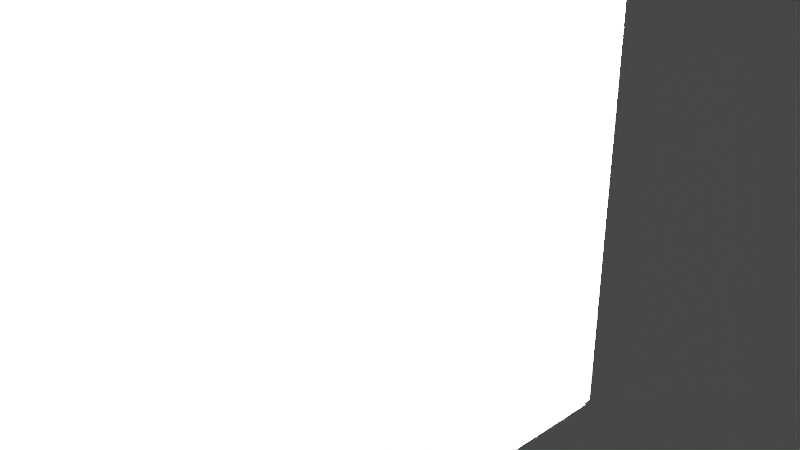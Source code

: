 # Source: Reindeertrophy.blend  (saved by Blender 2.91.10; exported with 4.5.12 LTS)
import bpy
from mathutils import Matrix  # noqa: F401  (used for matrix-valued properties, if any)

bpy.ops.wm.read_factory_settings(use_empty=True)
scene = bpy.context.scene
scene.name = 'Scene'

# ---- collections
col_collection = bpy.data.collections.new('Collection'); scene.collection.children.link(col_collection)

# ---- world
world_world = bpy.data.worlds.new('World'); scene.world = world_world
world_world.use_nodes = True; world_world.node_tree.nodes.clear()
_N = world_world.node_tree.nodes; _L = world_world.node_tree.links
n0 = _N.new('ShaderNodeOutputWorld'); n0.name = 'World Output'; n0.location = (300, 300)
n1 = _N.new('ShaderNodeBackground'); n1.name = 'Background'; n1.location = (10, 300)
n1.inputs[0].default_value = (0.05088, 0.05088, 0.05088, 1.0)
_L.new(n1.outputs[0], n0.inputs[0])
n0.is_active_output = True
world_world.color = (0.05088, 0.05088, 0.05088)
world_world.use_sun_shadow = False
world_world.sun_shadow_jitter_overblur = 0.0

# ---- cameras
cam_camera_001 = bpy.data.cameras.new('Camera.001')
cam_camera_001.clip_end = 100.0
cam_camera_001.ortho_scale = 7.314
cam_camera = bpy.data.cameras.new('Camera')
cam_camera.clip_end = 100.0
cam_camera.ortho_scale = 7.314

# ---- lights
light_light_001 = bpy.data.lights.new('Light.001', 'POINT')
light_light_001.transmission_factor = 0.0
light_light_001.energy = 1000.0
light_light_001.shadow_soft_size = 0.1
light_light_001.shadow_maximum_resolution = 0.006
light_light_001.use_absolute_resolution = True
light_light = bpy.data.lights.new('Light', 'POINT')
light_light.transmission_factor = 0.0
light_light.energy = 1000.0
light_light.shadow_soft_size = 0.1
light_light.shadow_maximum_resolution = 0.006
light_light.use_absolute_resolution = True

# ---- meshes
me_w_rfel_027 = bpy.data.meshes.new('Würfel.027')
me_w_rfel_027.from_pydata([(-9.0, -3.0, -5.0), (-9.0, -3.0, 5.0), (-9.0, 6.0, -5.0), (-9.0, 6.0, 5.0), (11.0, -3.0, -5.0), (11.0, -3.0, 5.0), (11.0, 6.0, -5.0), (11.0, 6.0, 5.0), (-123.2, -0.6061, -4.128), (-142.4, -0.6061, 0.7983), (-123.2, 3.708, -4.128), (-142.4, 3.708, 0.7983), (-38.0, -0.6061, -0.3869), (-57.24, -0.6061, 4.539), (-38.0, 3.708, -0.3869), (-57.24, 3.708, 4.539), (-9.0, -3.0, -5.0), (-9.0, -3.0, 5.0), (-9.0, 6.0, -5.0), (-9.0, 6.0, 5.0), (11.0, -3.0, -5.0), (11.0, -3.0, 5.0), (11.0, 6.0, -5.0), (11.0, 6.0, 5.0), (-76.08, 0.2568, -3.555), (-76.08, 0.2568, 3.555), (-76.08, 2.845, -3.555), (-76.08, 2.845, 3.555), (7.734, 0.2568, -3.555), (7.734, 0.2568, 3.555), (7.734, 2.845, -3.555), (7.734, 2.845, 3.555), (-67.69, -3.047, 3.923), (-67.69, -1.826, 5.179), (-67.69, -0.6061, 1.409), (-67.69, 0.6142, 2.666), (-59.31, -3.047, 3.923), (-59.31, -1.826, 5.179), (-59.31, -0.6061, 1.409), (-59.31, 0.6142, 2.666), (-67.69, 3.561, 1.366), (-67.69, 2.341, 2.623), (-67.69, 6.002, 3.88), (-67.69, 4.781, 5.136), (-59.31, 3.561, 1.366), (-59.31, 2.341, 2.623), (-59.31, 6.002, 3.88), (-59.31, 4.781, 5.136), (-73.86, -0.1291, 3.573), (-5.733, -5.157, 9.465), (-73.86, 0.5191, 4.159), (-5.733, -4.509, 10.05), (-61.53, 0.6426, 2.668), (6.597, -4.386, 8.561), (-61.53, 1.291, 3.255), (6.597, -3.737, 9.147), (-73.88, 2.348, 4.021), (-5.981, 7.14, 10.15), (-73.88, 3.02, 3.464), (-5.981, 7.812, 9.59), (-61.51, 1.617, 3.087), (6.385, 6.409, 9.213), (-61.51, 2.289, 2.529), (6.385, 7.081, 8.655), (-54.65, -3.796, 8.046), (-29.07, -5.214, 9.82), (-54.65, -3.13, 8.611), (-29.07, -4.548, 10.38), (-32.98, -2.122, 5.952), (-7.4, -3.54, 7.726), (-32.98, -1.456, 6.517), (-7.4, -2.874, 8.291), (-55.45, 5.649, 8.473), (-30.07, 7.014, 10.32), (-55.45, 6.335, 7.935), (-30.07, 7.7, 9.785), (-33.54, 4.067, 6.331), (-8.164, 5.432, 8.18), (-33.54, 4.754, 5.794), (-8.164, 6.119, 7.643), (-101.4, -1.729, 6.113), (-83.55, -2.673, 7.721), (-101.4, -0.9906, 6.573), (-83.55, -1.935, 8.181), (-71.84, -0.1455, 3.417), (-54.01, -1.09, 5.025), (-71.84, 0.5928, 3.877), (-54.01, -0.3516, 5.485), (-102.9, 3.766, 6.577), (-84.94, 4.664, 8.193), (-102.9, 4.515, 6.136), (-84.94, 5.413, 7.752), (-73.67, 2.233, 3.817), (-55.67, 3.131, 5.433), (-73.67, 2.982, 3.376), (-55.67, 3.88, 4.992), (-9.002, -2.949, 5.018), (-9.077, 5.948, 5.017), (-8.921, -2.951, -5.006), (-8.995, 5.946, -5.008), (11.0, -2.947, 5.02), (10.92, 5.949, 5.019), (11.08, -2.949, -5.004), (11.0, 5.948, -5.006), (-123.2, -0.6061, -4.128), (-142.4, -0.6061, 0.7983), (-123.2, 3.708, -4.128), (-142.4, 3.708, 0.7983), (-38.0, -0.6061, -0.3869), (-57.24, -0.6061, 4.539), (-38.0, 3.708, -0.3869), (-57.24, 3.708, 4.539), (-76.08, 0.2568, -3.555), (-76.08, 0.2568, 3.555), (-76.08, 2.845, -3.555), (-76.08, 2.845, 3.555), (7.734, 0.2568, -3.555), (7.734, 0.2568, 3.555), (7.734, 2.845, -3.555), (7.734, 2.845, 3.555), (-9.002, -2.949, 5.018), (-9.077, 5.948, 5.017), (-8.921, -2.951, -5.006), (-8.995, 5.946, -5.008), (11.0, -2.947, 5.02), (10.92, 5.949, 5.019), (11.08, -2.949, -5.004), (11.0, 5.948, -5.006), (-67.69, -3.047, 3.923), (-67.69, -1.826, 5.179), (-67.69, -0.6061, 1.409), (-67.69, 0.6142, 2.666), (-59.31, -3.047, 3.923), (-59.31, -1.826, 5.179), (-59.31, -0.6061, 1.409), (-59.31, 0.6142, 2.666), (-67.69, 3.561, 1.366), (-67.69, 2.341, 2.623), (-67.69, 6.002, 3.88), (-67.69, 4.781, 5.136), (-59.31, 3.561, 1.366), (-59.31, 2.341, 2.623), (-59.31, 6.002, 3.88), (-59.31, 4.781, 5.136), (-73.86, -0.1291, 3.573), (-5.733, -5.157, 9.465), (-73.86, 0.5191, 4.159), (-5.733, -4.509, 10.05), (-61.53, 0.6426, 2.668), (6.597, -4.386, 8.561), (-61.53, 1.291, 3.255), (6.597, -3.737, 9.147), (-73.88, 2.348, 4.021), (-5.981, 7.14, 10.15), (-73.88, 3.02, 3.464), (-5.981, 7.812, 9.59), (-61.51, 1.617, 3.087), (6.385, 6.409, 9.213), (-61.51, 2.289, 2.529), (6.385, 7.081, 8.655), (-54.65, -3.796, 8.046), (-29.07, -5.214, 9.82), (-54.65, -3.13, 8.611), (-29.07, -4.548, 10.38), (-32.98, -2.122, 5.952), (-7.4, -3.54, 7.726), (-32.98, -1.456, 6.517), (-7.4, -2.874, 8.291), (-55.45, 5.649, 8.473), (-30.07, 7.014, 10.32), (-55.45, 6.335, 7.935), (-30.07, 7.7, 9.785), (-33.54, 4.067, 6.331), (-8.164, 5.432, 8.18), (-33.54, 4.754, 5.794), (-8.164, 6.119, 7.643), (-101.4, -1.729, 6.113), (-83.55, -2.673, 7.721), (-101.4, -0.9906, 6.573), (-83.55, -1.935, 8.181), (-71.84, -0.1455, 3.417), (-54.01, -1.09, 5.025), (-71.84, 0.5928, 3.877), (-54.01, -0.3516, 5.485), (-102.9, 3.766, 6.577), (-84.94, 4.664, 8.193), (-102.9, 4.515, 6.136), (-84.94, 5.413, 7.752), (-73.67, 2.233, 3.817), (-55.67, 3.131, 5.433), (-73.67, 2.982, 3.376), (-55.67, 3.88, 4.992), (-9.124, -2.927, 4.963), (-9.2, 6.085, 4.954), (-9.044, -2.937, -4.939), (-9.119, 6.074, -4.949), (11.15, -2.925, 4.965), (11.07, 6.086, 4.956), (11.23, -2.935, -4.937), (11.15, 6.076, -4.947)], [], [(0, 1, 3, 2), (2, 3, 7, 6), (6, 7, 5, 4), (4, 5, 1, 0), (2, 6, 4, 0), (7, 3, 1, 5), (8, 9, 11, 10), (10, 11, 15, 14), (14, 15, 13, 12), (12, 13, 9, 8), (10, 14, 12, 8), (15, 11, 9, 13), (16, 17, 19, 18), (18, 19, 23, 22), (22, 23, 21, 20), (20, 21, 17, 16), (18, 22, 20, 16), (23, 19, 17, 21), (24, 25, 27, 26), (26, 27, 31, 30), (30, 31, 29, 28), (28, 29, 25, 24), (26, 30, 28, 24), (31, 27, 25, 29), (32, 33, 35, 34), (34, 35, 39, 38), (38, 39, 37, 36), (36, 37, 33, 32), (34, 38, 36, 32), (39, 35, 33, 37), (40, 41, 43, 42), (42, 43, 47, 46), (46, 47, 45, 44), (44, 45, 41, 40), (42, 46, 44, 40), (47, 43, 41, 45), (48, 49, 51, 50), (50, 51, 55, 54), (54, 55, 53, 52), (52, 53, 49, 48), (50, 54, 52, 48), (55, 51, 49, 53), (56, 57, 59, 58), (58, 59, 63, 62), (62, 63, 61, 60), (60, 61, 57, 56), (58, 62, 60, 56), (63, 59, 57, 61), (64, 65, 67, 66), (66, 67, 71, 70), (70, 71, 69, 68), (68, 69, 65, 64), (66, 70, 68, 64), (71, 67, 65, 69), (72, 73, 75, 74), (74, 75, 79, 78), (78, 79, 77, 76), (76, 77, 73, 72), (74, 78, 76, 72), (79, 75, 73, 77), (80, 81, 83, 82), (82, 83, 87, 86), (86, 87, 85, 84), (84, 85, 81, 80), (82, 86, 84, 80), (87, 83, 81, 85), (88, 89, 91, 90), (90, 91, 95, 94), (94, 95, 93, 92), (92, 93, 89, 88), (90, 94, 92, 88), (95, 91, 89, 93), (96, 97, 99, 98), (98, 99, 103, 102), (102, 103, 101, 100), (100, 101, 97, 96), (98, 102, 100, 96), (103, 99, 97, 101), (104, 105, 107, 106), (106, 107, 111, 110), (110, 111, 109, 108), (108, 109, 105, 104), (106, 110, 108, 104), (111, 107, 105, 109), (112, 113, 115, 114), (114, 115, 119, 118), (118, 119, 117, 116), (116, 117, 113, 112), (114, 118, 116, 112), (119, 115, 113, 117), (120, 121, 123, 122), (122, 123, 127, 126), (126, 127, 125, 124), (124, 125, 121, 120), (122, 126, 124, 120), (127, 123, 121, 125), (128, 129, 131, 130), (130, 131, 135, 134), (134, 135, 133, 132), (132, 133, 129, 128), (130, 134, 132, 128), (135, 131, 129, 133), (136, 137, 139, 138), (138, 139, 143, 142), (142, 143, 141, 140), (140, 141, 137, 136), (138, 142, 140, 136), (143, 139, 137, 141), (144, 145, 147, 146), (146, 147, 151, 150), (150, 151, 149, 148), (148, 149, 145, 144), (146, 150, 148, 144), (151, 147, 145, 149), (152, 153, 155, 154), (154, 155, 159, 158), (158, 159, 157, 156), (156, 157, 153, 152), (154, 158, 156, 152), (159, 155, 153, 157), (160, 161, 163, 162), (162, 163, 167, 166), (166, 167, 165, 164), (164, 165, 161, 160), (162, 166, 164, 160), (167, 163, 161, 165), (168, 169, 171, 170), (170, 171, 175, 174), (174, 175, 173, 172), (172, 173, 169, 168), (170, 174, 172, 168), (175, 171, 169, 173), (176, 177, 179, 178), (178, 179, 183, 182), (182, 183, 181, 180), (180, 181, 177, 176), (178, 182, 180, 176), (183, 179, 177, 181), (184, 185, 187, 186), (186, 187, 191, 190), (190, 191, 189, 188), (188, 189, 185, 184), (186, 190, 188, 184), (191, 187, 185, 189), (192, 193, 195, 194), (194, 195, 199, 198), (198, 199, 197, 196), (196, 197, 193, 192), (194, 198, 196, 192), (199, 195, 193, 197)])
_uv = me_w_rfel_027.uv_layers.new(name='UV-Map')
_uv.uv.foreach_set('vector', [0.4531, 0.5312, 0.4531, 0.6875, 0.3125, 0.6875, 0.3125, 0.5312, 0.3125, 0.5312, 0.3125, 0.6875, 0.0, 0.6875, 0.0, 0.5312, 0.9062, 0.5312, 0.9062, 0.6875, 0.7656, 0.6875, 0.7656, 0.5312, 0.7656, 0.5312, 0.7656, 0.6875, 0.4531, 0.6875, 0.4531, 0.5312, 0.4531, 0.6875, 0.4531, 1.0, 0.5938, 1.0, 0.5938, 0.6875, 0.3125, 1.0, 0.3125, 0.6875, 0.4531, 0.6875, 0.4531, 1.0, 0.25, 0.2656, 0.25, 0.3594, 0.1719, 0.3594, 0.1719, 0.2656, 0.1719, 0.2656, 0.1719, 0.3594, 0.0, 0.3594, 0.0, 0.2656, 0.5, 0.2656, 0.5, 0.3594, 0.4219, 0.3594, 0.4219, 0.2656, 0.4219, 0.2656, 0.4219, 0.3594, 0.25, 0.3594, 0.25, 0.2656, 0.25, 0.3594, 0.25, 0.5312, 0.3281, 0.5312, 0.3281, 0.3594, 0.1719, 0.5312, 0.1719, 0.3594, 0.25, 0.3594, 0.25, 0.5312, 0.4531, 0.5312, 0.4531, 0.6875, 0.3125, 0.6875, 0.3125, 0.5312, 0.3125, 0.5312, 0.3125, 0.6875, 0.0, 0.6875, 0.0, 0.5312, 0.9062, 0.5312, 0.9062, 0.6875, 0.7656, 0.6875, 0.7656, 0.5312, 0.7656, 0.5312, 0.7656, 0.6875, 0.4531, 0.6875, 0.4531, 0.5312, 0.4531, 0.6875, 0.4531, 1.0, 0.5938, 1.0, 0.5938, 0.6875, 0.3125, 1.0, 0.3125, 0.6875, 0.4531, 0.6875, 0.4531, 1.0, 0.7031, 0.2188, 0.7031, 0.3438, 0.6562, 0.3438, 0.6562, 0.2188, 0.6562, 0.2188, 0.6562, 0.3438, 0.5, 0.3438, 0.5, 0.2188, 0.9062, 0.2188, 0.9062, 0.3438, 0.8594, 0.3438, 0.8594, 0.2188, 0.8594, 0.2188, 0.8594, 0.3438, 0.7031, 0.3438, 0.7031, 0.2188, 0.7031, 0.3438, 0.7031, 0.5, 0.75, 0.5, 0.75, 0.3438, 0.6562, 0.5, 0.6562, 0.3438, 0.7031, 0.3438, 0.7031, 0.5, 0.4062, 0.375, 0.4062, 0.4062, 0.3438, 0.4062, 0.3438, 0.375, 0.3438, 0.375, 0.3438, 0.4062, 0.3281, 0.4062, 0.3281, 0.375, 0.4844, 0.375, 0.4844, 0.4062, 0.4219, 0.4062, 0.4219, 0.375, 0.4219, 0.375, 0.4219, 0.4062, 0.4062, 0.4062, 0.4062, 0.375, 0.4062, 0.4062, 0.4062, 0.4219, 0.4688, 0.4219, 0.4688, 0.4062, 0.3438, 0.4219, 0.3438, 0.4062, 0.4062, 0.4062, 0.4062, 0.4219, 0.07812, 0.6875, 0.07812, 0.7188, 0.01562, 0.7188, 0.01562, 0.6875, 0.01562, 0.6875, 0.01562, 0.7188, 0.0, 0.7188, 0.0, 0.6875, 0.1562, 0.6875, 0.1562, 0.7188, 0.09375, 0.7188, 0.09375, 0.6875, 0.09375, 0.6875, 0.09375, 0.7188, 0.07812, 0.7188, 0.07812, 0.6875, 0.07812, 0.7188, 0.07812, 0.7344, 0.1406, 0.7344, 0.1406, 0.7188, 0.01562, 0.7344, 0.01562, 0.7188, 0.07812, 0.7188, 0.07812, 0.7344, 0.4219, 0.04688, 0.4219, 0.2344, 0.4062, 0.2344, 0.4062, 0.04688, 0.4062, 0.04688, 0.4062, 0.2344, 0.375, 0.2344, 0.375, 0.04688, 0.4688, 0.04688, 0.4688, 0.2344, 0.4531, 0.2344, 0.4531, 0.04688, 0.4531, 0.04688, 0.4531, 0.2344, 0.4219, 0.2344, 0.4219, 0.04688, 0.4219, 0.2344, 0.4219, 0.2656, 0.4375, 0.2656, 0.4375, 0.2344, 0.4062, 0.2656, 0.4062, 0.2344, 0.4219, 0.2344, 0.4219, 0.2656, 0.2656, 0.7812, 0.2656, 0.9688, 0.25, 0.9688, 0.25, 0.7812, 0.25, 0.7812, 0.25, 0.9688, 0.2188, 0.9688, 0.2188, 0.7812, 0.3125, 0.7812, 0.3125, 0.9688, 0.2969, 0.9688, 0.2969, 0.7812, 0.2969, 0.7812, 0.2969, 0.9688, 0.2656, 0.9688, 0.2656, 0.7812, 0.2656, 0.9688, 0.2656, 1.0, 0.2812, 1.0, 0.2812, 0.9688, 0.25, 1.0, 0.25, 0.9688, 0.2656, 0.9688, 0.2656, 1.0, 0.8281, 0.4062, 0.8281, 0.4688, 0.8125, 0.4688, 0.8125, 0.4062, 0.8125, 0.4062, 0.8125, 0.4688, 0.75, 0.4688, 0.75, 0.4062, 0.9062, 0.4062, 0.9062, 0.4688, 0.8906, 0.4688, 0.8906, 0.4062, 0.8906, 0.4062, 0.8906, 0.4688, 0.8281, 0.4688, 0.8281, 0.4062, 0.8281, 0.4688, 0.8281, 0.5312, 0.8438, 0.5312, 0.8438, 0.4688, 0.8125, 0.5312, 0.8125, 0.4688, 0.8281, 0.4688, 0.8281, 0.5312, 0.07812, 0.4062, 0.07812, 0.4688, 0.0625, 0.4688, 0.0625, 0.4062, 0.0625, 0.4062, 0.0625, 0.4688, 0.0, 0.4688, 0.0, 0.4062, 0.1562, 0.4062, 0.1562, 0.4688, 0.1406, 0.4688, 0.1406, 0.4062, 0.1406, 0.4062, 0.1406, 0.4688, 0.07812, 0.4688, 0.07812, 0.4062, 0.07812, 0.4688, 0.07812, 0.5312, 0.09375, 0.5312, 0.09375, 0.4688, 0.0625, 0.5312, 0.0625, 0.4688, 0.07812, 0.4688, 0.07812, 0.5312, 0.7969, 0.7344, 0.7969, 0.7812, 0.7812, 0.7812, 0.7812, 0.7344, 0.7812, 0.7344, 0.7812, 0.7812, 0.7031, 0.7812, 0.7031, 0.7344, 0.8906, 0.7344, 0.8906, 0.7812, 0.875, 0.7812, 0.875, 0.7344, 0.875, 0.7344, 0.875, 0.7812, 0.7969, 0.7812, 0.7969, 0.7344, 0.7969, 0.7812, 0.7969, 0.8594, 0.8125, 0.8594, 0.8125, 0.7812, 0.7812, 0.8594, 0.7812, 0.7812, 0.7969, 0.7812, 0.7969, 0.8594, 0.2031, 0.7344, 0.2031, 0.7812, 0.1875, 0.7812, 0.1875, 0.7344, 0.1875, 0.7344, 0.1875, 0.7812, 0.1094, 0.7812, 0.1094, 0.7344, 0.2969, 0.7344, 0.2969, 0.7812, 0.2812, 0.7812, 0.2812, 0.7344, 0.2812, 0.7344, 0.2812, 0.7812, 0.2031, 0.7812, 0.2031, 0.7344, 0.2031, 0.7812, 0.2031, 0.8594, 0.2188, 0.8594, 0.2188, 0.7812, 0.1875, 0.8594, 0.1875, 0.7812, 0.2031, 0.7812, 0.2031, 0.8594, 0.4531, 0.5312, 0.4531, 0.6875, 0.3125, 0.6875, 0.3125, 0.5312, 0.3125, 0.5312, 0.3125, 0.6875, 0.0, 0.6875, 0.0, 0.5312, 0.9062, 0.5312, 0.9062, 0.6875, 0.7656, 0.6875, 0.7656, 0.5312, 0.7656, 0.5312, 0.7656, 0.6875, 0.4531, 0.6875, 0.4531, 0.5312, 0.4531, 0.6875, 0.4531, 1.0, 0.5938, 1.0, 0.5938, 0.6875, 0.3125, 1.0, 0.3125, 0.6875, 0.4531, 0.6875, 0.4531, 1.0, 0.25, 0.2656, 0.25, 0.3594, 0.1719, 0.3594, 0.1719, 0.2656, 0.1719, 0.2656, 0.1719, 0.3594, 0.0, 0.3594, 0.0, 0.2656, 0.5, 0.2656, 0.5, 0.3594, 0.4219, 0.3594, 0.4219, 0.2656, 0.4219, 0.2656, 0.4219, 0.3594, 0.25, 0.3594, 0.25, 0.2656, 0.25, 0.3594, 0.25, 0.5312, 0.3281, 0.5312, 0.3281, 0.3594, 0.1719, 0.5312, 0.1719, 0.3594, 0.25, 0.3594, 0.25, 0.5312, 0.7031, 0.2188, 0.7031, 0.3438, 0.6562, 0.3438, 0.6562, 0.2188, 0.6562, 0.2188, 0.6562, 0.3438, 0.5, 0.3438, 0.5, 0.2188, 0.9062, 0.2188, 0.9062, 0.3438, 0.8594, 0.3438, 0.8594, 0.2188, 0.8594, 0.2188, 0.8594, 0.3438, 0.7031, 0.3438, 0.7031, 0.2188, 0.7031, 0.3438, 0.7031, 0.5, 0.75, 0.5, 0.75, 0.3438, 0.6562, 0.5, 0.6562, 0.3438, 0.7031, 0.3438, 0.7031, 0.5, 0.4531, 0.5312, 0.4531, 0.6875, 0.3125, 0.6875, 0.3125, 0.5312, 0.3125, 0.5312, 0.3125, 0.6875, 0.0, 0.6875, 0.0, 0.5312, 0.9062, 0.5312, 0.9062, 0.6875, 0.7656, 0.6875, 0.7656, 0.5312, 0.7656, 0.5312, 0.7656, 0.6875, 0.4531, 0.6875, 0.4531, 0.5312, 0.4531, 0.6875, 0.4531, 1.0, 0.5938, 1.0, 0.5938, 0.6875, 0.3125, 1.0, 0.3125, 0.6875, 0.4531, 0.6875, 0.4531, 1.0, 0.4062, 0.375, 0.4062, 0.4062, 0.3438, 0.4062, 0.3438, 0.375, 0.3438, 0.375, 0.3438, 0.4062, 0.3281, 0.4062, 0.3281, 0.375, 0.4844, 0.375, 0.4844, 0.4062, 0.4219, 0.4062, 0.4219, 0.375, 0.4219, 0.375, 0.4219, 0.4062, 0.4062, 0.4062, 0.4062, 0.375, 0.4062, 0.4062, 0.4062, 0.4219, 0.4688, 0.4219, 0.4688, 0.4062, 0.3438, 0.4219, 0.3438, 0.4062, 0.4062, 0.4062, 0.4062, 0.4219, 0.07812, 0.6875, 0.07812, 0.7188, 0.01562, 0.7188, 0.01562, 0.6875, 0.01562, 0.6875, 0.01562, 0.7188, 0.0, 0.7188, 0.0, 0.6875, 0.1562, 0.6875, 0.1562, 0.7188, 0.09375, 0.7188, 0.09375, 0.6875, 0.09375, 0.6875, 0.09375, 0.7188, 0.07812, 0.7188, 0.07812, 0.6875, 0.07812, 0.7188, 0.07812, 0.7344, 0.1406, 0.7344, 0.1406, 0.7188, 0.01562, 0.7344, 0.01562, 0.7188, 0.07812, 0.7188, 0.07812, 0.7344, 0.4219, 0.04688, 0.4219, 0.2344, 0.4062, 0.2344, 0.4062, 0.04688, 0.4062, 0.04688, 0.4062, 0.2344, 0.375, 0.2344, 0.375, 0.04688, 0.4688, 0.04688, 0.4688, 0.2344, 0.4531, 0.2344, 0.4531, 0.04688, 0.4531, 0.04688, 0.4531, 0.2344, 0.4219, 0.2344, 0.4219, 0.04688, 0.4219, 0.2344, 0.4219, 0.2656, 0.4375, 0.2656, 0.4375, 0.2344, 0.4062, 0.2656, 0.4062, 0.2344, 0.4219, 0.2344, 0.4219, 0.2656, 0.2656, 0.7812, 0.2656, 0.9688, 0.25, 0.9688, 0.25, 0.7812, 0.25, 0.7812, 0.25, 0.9688, 0.2188, 0.9688, 0.2188, 0.7812, 0.3125, 0.7812, 0.3125, 0.9688, 0.2969, 0.9688, 0.2969, 0.7812, 0.2969, 0.7812, 0.2969, 0.9688, 0.2656, 0.9688, 0.2656, 0.7812, 0.2656, 0.9688, 0.2656, 1.0, 0.2812, 1.0, 0.2812, 0.9688, 0.25, 1.0, 0.25, 0.9688, 0.2656, 0.9688, 0.2656, 1.0, 0.8281, 0.4062, 0.8281, 0.4688, 0.8125, 0.4688, 0.8125, 0.4062, 0.8125, 0.4062, 0.8125, 0.4688, 0.75, 0.4688, 0.75, 0.4062, 0.9062, 0.4062, 0.9062, 0.4688, 0.8906, 0.4688, 0.8906, 0.4062, 0.8906, 0.4062, 0.8906, 0.4688, 0.8281, 0.4688, 0.8281, 0.4062, 0.8281, 0.4688, 0.8281, 0.5312, 0.8438, 0.5312, 0.8438, 0.4688, 0.8125, 0.5312, 0.8125, 0.4688, 0.8281, 0.4688, 0.8281, 0.5312, 0.07812, 0.4062, 0.07812, 0.4688, 0.0625, 0.4688, 0.0625, 0.4062, 0.0625, 0.4062, 0.0625, 0.4688, 0.0, 0.4688, 0.0, 0.4062, 0.1562, 0.4062, 0.1562, 0.4688, 0.1406, 0.4688, 0.1406, 0.4062, 0.1406, 0.4062, 0.1406, 0.4688, 0.07812, 0.4688, 0.07812, 0.4062, 0.07812, 0.4688, 0.07812, 0.5312, 0.09375, 0.5312, 0.09375, 0.4688, 0.0625, 0.5312, 0.0625, 0.4688, 0.07812, 0.4688, 0.07812, 0.5312, 0.7969, 0.7344, 0.7969, 0.7812, 0.7812, 0.7812, 0.7812, 0.7344, 0.7812, 0.7344, 0.7812, 0.7812, 0.7031, 0.7812, 0.7031, 0.7344, 0.8906, 0.7344, 0.8906, 0.7812, 0.875, 0.7812, 0.875, 0.7344, 0.875, 0.7344, 0.875, 0.7812, 0.7969, 0.7812, 0.7969, 0.7344, 0.7969, 0.7812, 0.7969, 0.8594, 0.8125, 0.8594, 0.8125, 0.7812, 0.7812, 0.8594, 0.7812, 0.7812, 0.7969, 0.7812, 0.7969, 0.8594, 0.2031, 0.7344, 0.2031, 0.7812, 0.1875, 0.7812, 0.1875, 0.7344, 0.1875, 0.7344, 0.1875, 0.7812, 0.1094, 0.7812, 0.1094, 0.7344, 0.2969, 0.7344, 0.2969, 0.7812, 0.2812, 0.7812, 0.2812, 0.7344, 0.2812, 0.7344, 0.2812, 0.7812, 0.2031, 0.7812, 0.2031, 0.7344, 0.2031, 0.7812, 0.2031, 0.8594, 0.2188, 0.8594, 0.2188, 0.7812, 0.1875, 0.8594, 0.1875, 0.7812, 0.2031, 0.7812, 0.2031, 0.8594, 0.4531, 0.5312, 0.4531, 0.6875, 0.3125, 0.6875, 0.3125, 0.5312, 0.3125, 0.5312, 0.3125, 0.6875, 0.0, 0.6875, 0.0, 0.5312, 0.9062, 0.5312, 0.9062, 0.6875, 0.7656, 0.6875, 0.7656, 0.5312, 0.7656, 0.5312, 0.7656, 0.6875, 0.4531, 0.6875, 0.4531, 0.5312, 0.4531, 0.6875, 0.4531, 1.0, 0.5938, 1.0, 0.5938, 0.6875, 0.3125, 1.0, 0.3125, 0.6875, 0.4531, 0.6875, 0.4531, 1.0])
me_w_rfel_027.use_remesh_fix_poles = True
me_w_rfel_027.use_remesh_preserve_attributes = False
me_w_rfel_027.use_mirror_vertex_groups = False
me_w_rfel_027.update()

# ---- objects
ob_camera_001 = bpy.data.objects.new('Camera.001', cam_camera_001)
ob_cube_023 = bpy.data.objects.new('cube.023', me_w_rfel_027)
ob_light_001 = bpy.data.objects.new('Light.001', light_light_001)
ob_light = bpy.data.objects.new('Light', light_light)
ob_camera = bpy.data.objects.new('Camera', cam_camera)

# ---- transforms, parenting, visibility, modifiers, constraints
ob_camera_001.location = (0.3463, 0.9284, 0.25)
ob_camera_001.rotation_euler = (1.109, -0.0, -3.898)
ob_camera_001.scale = (0.04902, 0.04902, 0.04902)
ob_camera_001.lock_rotations_4d = False
ob_camera_001.empty_display_type = 'ARROWS'
ob_camera_001.color = (0.0, 0.0, 0.0, 0.0)
ob_camera_001.display_type = 'WIRE'
ob_camera_001.lineart.crease_threshold = 0.0
ob_cube_023.location = (0.08437, 0.4377, 0.006977)
ob_cube_023.rotation_euler = (0.0, 0.0, -4.713)
ob_cube_023.scale = (0.005849, 0.05681, 0.05516)
ob_cube_023.lineart.crease_threshold = 0.0
ob_light_001.location = (-0.04259, 0.7678, 0.2964)
ob_light_001.rotation_euler = (0.6503, 0.05522, -2.847)
ob_light_001.scale = (0.04902, 0.04902, 0.04902)
ob_light_001.lock_rotations_4d = False
ob_light_001.empty_display_type = 'ARROWS'
ob_light_001.color = (0.0, 0.0, 0.0, 0.0)
ob_light_001.lineart.crease_threshold = 0.0
ob_light.location = (-0.04259, 0.7678, 0.2964)
ob_light.rotation_euler = (0.6503, 0.05522, -2.847)
ob_light.scale = (0.04902, 0.04902, 0.04902)
ob_light.lock_rotations_4d = False
ob_light.empty_display_type = 'ARROWS'
ob_light.color = (0.0, 0.0, 0.0, 0.0)
ob_light.lineart.crease_threshold = 0.0
ob_camera.location = (0.3463, 0.9284, 0.25)
ob_camera.rotation_euler = (1.109, -0.0, -3.898)
ob_camera.scale = (0.04902, 0.04902, 0.04902)
ob_camera.lock_rotations_4d = False
ob_camera.empty_display_type = 'ARROWS'
ob_camera.color = (0.0, 0.0, 0.0, 0.0)
ob_camera.display_type = 'WIRE'
ob_camera.lineart.crease_threshold = 0.0

# ---- collection membership
scene.collection.objects.link(ob_camera_001)
scene.collection.objects.link(ob_cube_023)
scene.collection.objects.link(ob_light_001)
col_collection.objects.link(ob_light)
col_collection.objects.link(ob_camera)

# ---- scene / render settings (as saved in the file)
scene.camera = ob_camera
scene.frame_start = 1; scene.frame_end = 250; scene.frame_set(1)
scene.render.engine = 'BLENDER_EEVEE_NEXT'
scene.cycles.use_denoising = False
scene.cycles.samples = 128
scene.cycles.sampling_pattern = 'TABULATED_SOBOL'
scene.cycles.use_adaptive_sampling = False
scene.cycles.use_light_tree = False
scene.view_settings.view_transform = 'Filmic'
bpy.context.view_layer.update()
